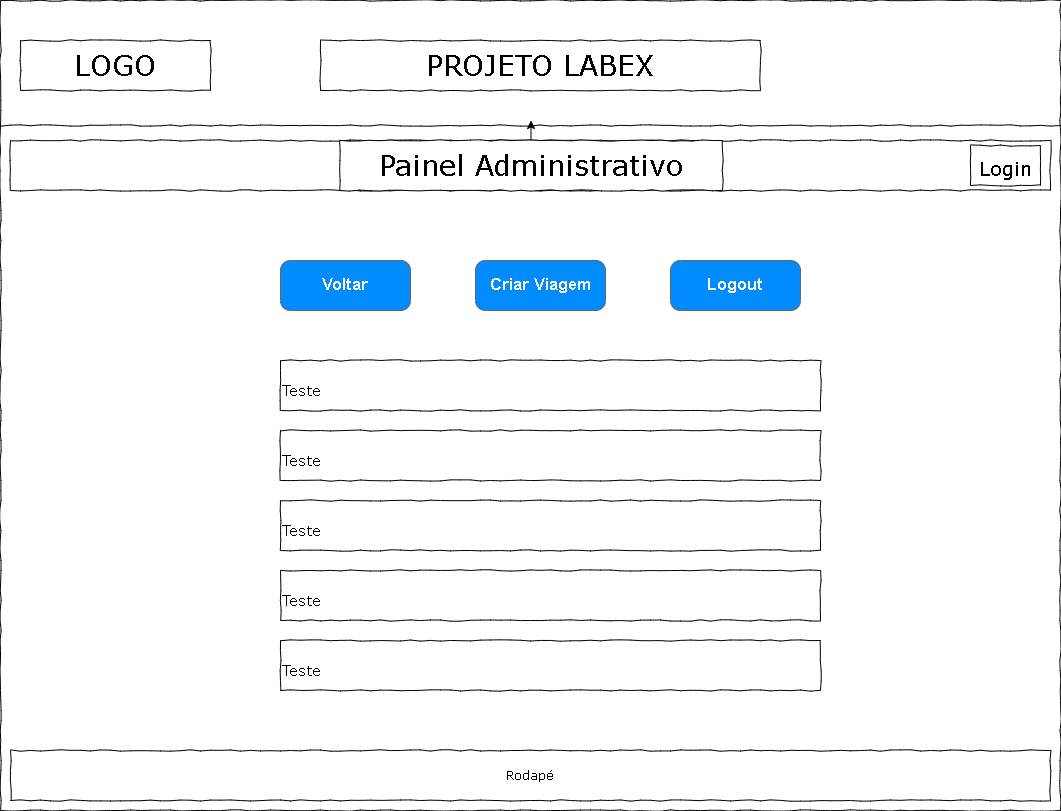

The diagram above was exported from draw.io. Its source (the exported page's mxGraphModel, read from the mxfile embedded in the PNG):
<mxGraphModel dx="1422" dy="705" grid="1" gridSize="10" guides="1" tooltips="1" connect="1" arrows="1" fold="1" page="1" pageScale="1" pageWidth="1100" pageHeight="850" background="none" math="0" shadow="0">
  <root>
    <mxCell id="0" />
    <mxCell id="1" parent="0" />
    <mxCell id="677b7b8949515195-1" value="" style="whiteSpace=wrap;html=1;rounded=0;shadow=0;labelBackgroundColor=none;strokeColor=#000000;strokeWidth=1;fillColor=none;fontFamily=Verdana;fontSize=12;fontColor=#000000;align=center;comic=1;" parent="1" vertex="1">
      <mxGeometry x="20" y="20" width="1060" height="810" as="geometry" />
    </mxCell>
    <mxCell id="677b7b8949515195-2" value="LOGO" style="whiteSpace=wrap;html=1;rounded=0;shadow=0;labelBackgroundColor=none;strokeWidth=1;fontFamily=Verdana;fontSize=28;align=center;comic=1;" parent="1" vertex="1">
      <mxGeometry x="40" y="60" width="190" height="50" as="geometry" />
    </mxCell>
    <mxCell id="677b7b8949515195-9" value="" style="line;strokeWidth=1;html=1;rounded=0;shadow=0;labelBackgroundColor=none;fillColor=none;fontFamily=Verdana;fontSize=14;fontColor=#000000;align=center;comic=1;" parent="1" vertex="1">
      <mxGeometry x="20" y="140" width="1060" height="10" as="geometry" />
    </mxCell>
    <mxCell id="677b7b8949515195-10" value="" style="whiteSpace=wrap;html=1;rounded=0;shadow=0;labelBackgroundColor=none;strokeWidth=1;fillColor=none;fontFamily=Verdana;fontSize=12;align=center;comic=1;" parent="1" vertex="1">
      <mxGeometry x="30" y="160" width="1040" height="50" as="geometry" />
    </mxCell>
    <mxCell id="il27r91uJ9OzYxh57Zyo-1" value="PROJETO LABEX" style="whiteSpace=wrap;html=1;rounded=0;shadow=0;labelBackgroundColor=none;strokeWidth=1;fontFamily=Verdana;fontSize=28;align=center;comic=1;" vertex="1" parent="1">
      <mxGeometry x="340" y="60" width="440" height="50" as="geometry" />
    </mxCell>
    <mxCell id="il27r91uJ9OzYxh57Zyo-31" value="" style="edgeStyle=orthogonalEdgeStyle;rounded=0;orthogonalLoop=1;jettySize=auto;html=1;fontSize=19;" edge="1" parent="1" source="il27r91uJ9OzYxh57Zyo-2" target="677b7b8949515195-9">
      <mxGeometry relative="1" as="geometry" />
    </mxCell>
    <mxCell id="il27r91uJ9OzYxh57Zyo-2" value="Painel Administrativo" style="whiteSpace=wrap;html=1;rounded=0;shadow=0;labelBackgroundColor=none;strokeWidth=1;fontFamily=Verdana;fontSize=28;align=center;comic=1;" vertex="1" parent="1">
      <mxGeometry x="359" y="160" width="383" height="50" as="geometry" />
    </mxCell>
    <mxCell id="il27r91uJ9OzYxh57Zyo-3" value="Rodapé" style="whiteSpace=wrap;html=1;rounded=0;shadow=0;labelBackgroundColor=none;strokeWidth=1;fillColor=none;fontFamily=Verdana;fontSize=12;align=center;comic=1;" vertex="1" parent="1">
      <mxGeometry x="30" y="770" width="1040" height="50" as="geometry" />
    </mxCell>
    <mxCell id="il27r91uJ9OzYxh57Zyo-7" value="&lt;font style=&quot;font-size: 19px;&quot;&gt;Login&lt;/font&gt;" style="whiteSpace=wrap;html=1;rounded=0;shadow=0;labelBackgroundColor=none;strokeWidth=1;fontFamily=Verdana;fontSize=28;align=center;comic=1;fontStyle=0;horizontal=1;" vertex="1" parent="1">
      <mxGeometry x="990" y="165" width="70" height="40" as="geometry" />
    </mxCell>
    <mxCell id="il27r91uJ9OzYxh57Zyo-32" value="Voltar" style="strokeWidth=1;shadow=0;dashed=0;align=center;html=1;shape=mxgraph.mockup.buttons.button;strokeColor=#666666;fontColor=#ffffff;mainText=;buttonStyle=round;fontSize=17;fontStyle=1;fillColor=#008cff;whiteSpace=wrap;" vertex="1" parent="1">
      <mxGeometry x="300" y="280" width="130" height="50" as="geometry" />
    </mxCell>
    <mxCell id="il27r91uJ9OzYxh57Zyo-33" value="Criar Viagem" style="strokeWidth=1;shadow=0;dashed=0;align=center;html=1;shape=mxgraph.mockup.buttons.button;strokeColor=#666666;fontColor=#ffffff;mainText=;buttonStyle=round;fontSize=17;fontStyle=1;fillColor=#008cff;whiteSpace=wrap;" vertex="1" parent="1">
      <mxGeometry x="495" y="280" width="130" height="50" as="geometry" />
    </mxCell>
    <mxCell id="il27r91uJ9OzYxh57Zyo-34" value="Logout" style="strokeWidth=1;shadow=0;dashed=0;align=center;html=1;shape=mxgraph.mockup.buttons.button;strokeColor=#666666;fontColor=#ffffff;mainText=;buttonStyle=round;fontSize=17;fontStyle=1;fillColor=#008cff;whiteSpace=wrap;" vertex="1" parent="1">
      <mxGeometry x="690" y="280" width="130" height="50" as="geometry" />
    </mxCell>
    <mxCell id="il27r91uJ9OzYxh57Zyo-35" value="&lt;font style=&quot;font-size: 15px;&quot;&gt;Teste&lt;/font&gt;" style="whiteSpace=wrap;html=1;rounded=0;shadow=0;labelBackgroundColor=none;strokeWidth=1;fontFamily=Verdana;fontSize=28;align=left;comic=1;" vertex="1" parent="1">
      <mxGeometry x="300" y="450" width="540" height="50" as="geometry" />
    </mxCell>
    <mxCell id="il27r91uJ9OzYxh57Zyo-36" value="&lt;font style=&quot;font-size: 15px;&quot;&gt;Teste&lt;/font&gt;" style="whiteSpace=wrap;html=1;rounded=0;shadow=0;labelBackgroundColor=none;strokeWidth=1;fontFamily=Verdana;fontSize=28;align=left;comic=1;" vertex="1" parent="1">
      <mxGeometry x="300" y="520" width="540" height="50" as="geometry" />
    </mxCell>
    <mxCell id="il27r91uJ9OzYxh57Zyo-37" value="&lt;font style=&quot;font-size: 15px;&quot;&gt;Teste&lt;/font&gt;" style="whiteSpace=wrap;html=1;rounded=0;shadow=0;labelBackgroundColor=none;strokeWidth=1;fontFamily=Verdana;fontSize=28;align=left;comic=1;" vertex="1" parent="1">
      <mxGeometry x="300" y="590" width="540" height="50" as="geometry" />
    </mxCell>
    <mxCell id="il27r91uJ9OzYxh57Zyo-38" value="&lt;font style=&quot;font-size: 15px;&quot;&gt;Teste&lt;/font&gt;" style="whiteSpace=wrap;html=1;rounded=0;shadow=0;labelBackgroundColor=none;strokeWidth=1;fontFamily=Verdana;fontSize=28;align=left;comic=1;" vertex="1" parent="1">
      <mxGeometry x="300" y="660" width="540" height="50" as="geometry" />
    </mxCell>
    <mxCell id="il27r91uJ9OzYxh57Zyo-39" value="&lt;font style=&quot;font-size: 15px;&quot;&gt;Teste&lt;/font&gt;" style="whiteSpace=wrap;html=1;rounded=0;shadow=0;labelBackgroundColor=none;strokeWidth=1;fontFamily=Verdana;fontSize=28;align=left;comic=1;" vertex="1" parent="1">
      <mxGeometry x="300" y="380" width="540" height="50" as="geometry" />
    </mxCell>
  </root>
</mxGraphModel>